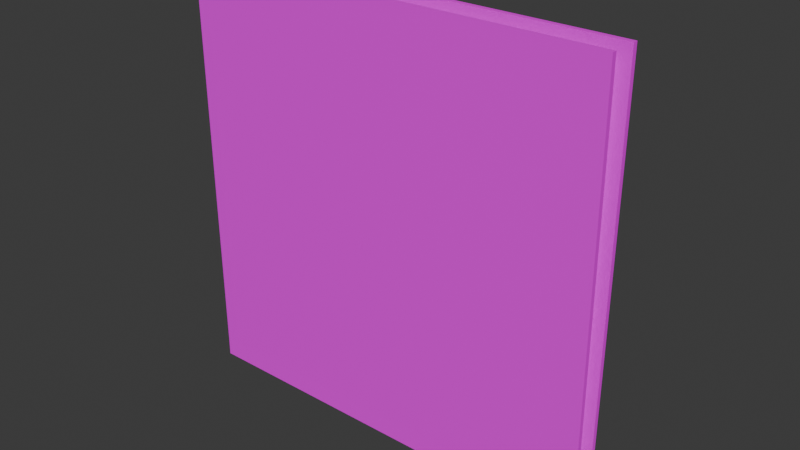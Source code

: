 # Source: book.blend  (saved by Blender 4.2.66; exported with 4.5.12 LTS)
import bpy
from mathutils import Matrix  # noqa: F401  (used for matrix-valued properties, if any)

bpy.ops.wm.read_factory_settings(use_empty=True)
scene = bpy.context.scene
scene.name = 'Scene'

# ---- collections
col_collection = bpy.data.collections.new('Collection'); scene.collection.children.link(col_collection)

# ---- images (referenced by path relative to the original .blend; pixels are not part of the script)
import os
ASSET_DIR = os.environ.get("B2B_ASSET_DIR", "")  # directory of the original .blend (textures are referenced by path, not embedded)
HERE = os.path.dirname(os.path.abspath(__file__))  # packed textures are extracted next to this script under _unpacked/

def load_image(name, relpath, width, height, colorspace="sRGB"):
    """Load a texture the original file referenced (path relative to the .blend, or extracted next to this script)."""
    p = next((c for c in (os.path.join(HERE, relpath), os.path.join(ASSET_DIR, relpath)) if relpath and os.path.exists(c)), "")
    if p:
        img = bpy.data.images.load(p, check_existing=True)
        img.name = name
    else:  # same state as the original file: an image datablock whose file is absent (Cycles renders it pink)
        img = bpy.data.images.new(name, width, height)
        img.source = "FILE"
        img.filepath = "//" + (relpath or name)
    img.colorspace_settings.name = colorspace
    return img
img_all_tex_png = load_image('all_tex.png', 'all_tex.png', 1024, 1024, 'sRGB')

# ---- materials (node trees are filled in below, after node groups)
mat_x = bpy.data.materials.new('マテリアル')

# ---- material node trees
mat_x.use_nodes = True; mat_x.node_tree.nodes.clear()
_N = mat_x.node_tree.nodes; _L = mat_x.node_tree.links
n0 = _N.new('ShaderNodeBsdfPrincipled'); n0.name = 'プリンシプルBSDF'; n0.location = (10, 300)
n1 = _N.new('ShaderNodeOutputMaterial'); n1.name = 'マテリアル出力'; n1.location = (300, 300)
n2 = _N.new('ShaderNodeTexImage'); n2.name = '画像テクスチャ'; n2.location = (-280, 271)
n2.image = img_all_tex_png
_L.new(n0.outputs[0], n1.inputs[0])
_L.new(n2.outputs[0], n0.inputs[0])
n1.is_active_output = True

# ---- world
world_world = bpy.data.worlds.new('World'); scene.world = world_world
world_world.use_nodes = True; world_world.node_tree.nodes.clear()
_N = world_world.node_tree.nodes; _L = world_world.node_tree.links
n0 = _N.new('ShaderNodeOutputWorld'); n0.name = 'World Output'; n0.location = (300, 300)
n1 = _N.new('ShaderNodeBackground'); n1.name = 'Background'; n1.location = (10, 300)
n1.inputs[0].default_value = (0.05088, 0.05088, 0.05088, 1.0)
_L.new(n1.outputs[0], n0.inputs[0])
n0.is_active_output = True
world_world.color = (0.05088, 0.05088, 0.05088)
world_world.sun_shadow_jitter_overblur = 0.0

# ---- meshes
me_001 = bpy.data.meshes.new('立方体.001')
me_001.from_pydata([(-1.0, -0.1781, -1.0), (-1.0, -0.2144, 1.0), (-1.0, 0.1781, -1.0), (-1.0, 0.2144, 1.0), (1.0, -0.1781, -1.0), (1.0, -0.2144, 1.0), (1.0, 0.1781, -1.0), (1.0, 0.2144, 1.0), (-1.0, 0.1302, -1.0), (-1.0, -0.1302, -1.0), (-1.0, -0.154, 1.0), (-1.0, 0.154, 1.0), (1.0, -0.1302, -1.0), (1.0, 0.1302, -1.0), (1.0, 0.154, 1.0), (1.0, -0.154, 1.0), (-1.0, -0.1781, -0.9092), (-1.0, 0.1781, -0.9092), (1.0, 0.1781, -0.9092), (1.0, -0.1781, -0.9092), (1.0, 0.1219, -0.9119), (1.0, -0.1219, -0.9119), (-1.0, -0.1219, -0.9119), (-1.0, 0.1219, -0.9119)], [], [(23, 11, 3, 17), (17, 3, 7, 18), (21, 15, 5, 19), (19, 5, 1, 16), (9, 12, 4, 0), (15, 10, 1, 5), (7, 3, 11, 14), (20, 14, 11, 23), (2, 6, 13, 8), (8, 13, 12, 9), (18, 7, 14, 20), (21, 22, 10, 15), (16, 1, 10, 22), (20, 23, 22, 21), (9, 22, 23, 8), (0, 16, 22, 9), (13, 20, 21, 12), (6, 18, 20, 13), (4, 19, 16, 0), (12, 21, 19, 4), (2, 17, 18, 6), (8, 23, 17, 2)])
_uv = me_001.uv_layers.new(name='UVマップ')
_uv.uv.foreach_set('vector', [0.6791, 0.8431, 0.6775, 0.9403, 0.6744, 0.9403, 0.6762, 0.8433, 0.6716, 0.8387, 0.5745, 0.8387, 0.5745, 0.737, 0.6716, 0.737, 0.6915, 0.7325, 0.6931, 0.6353, 0.6962, 0.6353, 0.6943, 0.7324, 0.6989, 0.737, 0.796, 0.737, 0.796, 0.8387, 0.6989, 0.8387, 0.6919, 0.8387, 0.6919, 0.737, 0.6943, 0.737, 0.6943, 0.8387, 0.6931, 0.6353, 0.6931, 0.5336, 0.6962, 0.5336, 0.6962, 0.6353, 0.6744, 0.6353, 0.6744, 0.5336, 0.6775, 0.5336, 0.6775, 0.6353, 0.6791, 0.7325, 0.5819, 0.7325, 0.5819, 0.6308, 0.6791, 0.6308, 0.6762, 0.8387, 0.6762, 0.737, 0.6787, 0.737, 0.6787, 0.8387, 0.6787, 0.8387, 0.6787, 0.737, 0.6919, 0.737, 0.6919, 0.8387, 0.6762, 0.7324, 0.6744, 0.6353, 0.6775, 0.6353, 0.6791, 0.7325, 0.6915, 0.7325, 0.6915, 0.6308, 0.7887, 0.6308, 0.7887, 0.7325, 0.6943, 0.8433, 0.6962, 0.9403, 0.6931, 0.9403, 0.6915, 0.8431, 0.6791, 0.7325, 0.6791, 0.6308, 0.6915, 0.6308, 0.6915, 0.7325, 0.6919, 0.8387, 0.6915, 0.8431, 0.6791, 0.8431, 0.6787, 0.8387, 0.6943, 0.8387, 0.6943, 0.8433, 0.6915, 0.8431, 0.6919, 0.8387, 0.6787, 0.737, 0.6791, 0.7325, 0.6915, 0.7325, 0.6919, 0.737, 0.6762, 0.737, 0.6762, 0.7324, 0.6791, 0.7325, 0.6787, 0.737, 0.6943, 0.737, 0.6989, 0.737, 0.6989, 0.8387, 0.6943, 0.8387, 0.6919, 0.737, 0.6915, 0.7325, 0.6943, 0.7324, 0.6943, 0.737, 0.6762, 0.8387, 0.6716, 0.8387, 0.6716, 0.737, 0.6762, 0.737, 0.6787, 0.8387, 0.6791, 0.8431, 0.6762, 0.8433, 0.6762, 0.8387])
me_001.materials.append(mat_x)
me_001.update()
me_016 = bpy.data.meshes.new('平面.016')
me_016.from_pydata([(-1.0, -1.0, 0.0), (1.0, -1.0, 0.0), (-1.0, 1.0, 0.0), (1.0, 1.0, 0.0), (-1.0, -1.0, -0.0131), (1.0, -1.0, -0.0131), (-1.0, 1.0, -0.0131), (1.0, 1.0, -0.0131)], [], [(0, 1, 3, 2), (4, 6, 7, 5)])
_uv = me_016.uv_layers.new(name='UVマップ')
_uv.uv.foreach_set('vector', [0.7963, 0.7983, 0.7963, 0.7102, 0.8843, 0.7102, 0.8843, 0.7983, 0.8846, 0.71, 0.8846, 0.6219, 0.9726, 0.6219, 0.9726, 0.71])
me_016.materials.append(mat_x)
me_016.update()
me_017 = bpy.data.meshes.new('平面.017')
me_017.from_pydata([(-1.0, -1.0, 0.0), (1.0, -1.0, 0.0), (-1.0, 1.0, 0.0), (1.0, 1.0, 0.0), (-1.0, -1.0, -0.0317), (1.0, -1.0, -0.0317), (-1.0, 1.0, -0.0317), (1.0, 1.0, -0.0317)], [], [(0, 1, 3, 2), (4, 6, 7, 5)])
_uv = me_017.uv_layers.new(name='UVマップ')
_uv.uv.foreach_set('vector', [0.7963, 0.6217, 0.7963, 0.5336, 0.8843, 0.5336, 0.8843, 0.6217, 0.8846, 0.9748, 0.8846, 0.8868, 0.9726, 0.8868, 0.9726, 0.9748])
me_017.materials.append(mat_x)
me_017.update()
me_018 = bpy.data.meshes.new('平面.018')
me_018.from_pydata([(-1.0, -1.0, 0.0), (1.0, -1.0, 0.0), (-1.0, 1.0, 0.0), (1.0, 1.0, 0.0), (-1.0, -1.0, -0.0491), (1.0, -1.0, -0.0491), (-1.0, 1.0, -0.0491), (1.0, 1.0, -0.0491)], [], [(0, 1, 3, 2), (4, 6, 7, 5)])
_uv = me_018.uv_layers.new(name='UVマップ')
_uv.uv.foreach_set('vector', [0.7963, 0.8866, 0.7963, 0.7985, 0.8843, 0.7985, 0.8843, 0.8866, 0.8846, 0.7983, 0.8846, 0.7102, 0.9726, 0.7102, 0.9726, 0.7983])
me_018.materials.append(mat_x)
me_018.update()
me_019 = bpy.data.meshes.new('平面.019')
me_019.from_pydata([(-1.0, -1.0, 0.0), (1.0, -1.0, 0.0), (-1.0, 1.0, 0.0), (1.0, 1.0, 0.0), (-1.0, -1.0, -0.06845), (1.0, -1.0, -0.06845), (-1.0, 1.0, -0.06845), (1.0, 1.0, -0.06845)], [], [(0, 1, 3, 2), (4, 6, 7, 5)])
_uv = me_019.uv_layers.new(name='UVマップ')
_uv.uv.foreach_set('vector', [0.7963, 0.71, 0.7963, 0.6219, 0.8843, 0.6219, 0.8843, 0.71, 0.8846, 0.8866, 0.8846, 0.7985, 0.9726, 0.7985, 0.9726, 0.8866])
me_019.materials.append(mat_x)
me_019.update()
me_020 = bpy.data.meshes.new('平面.020')
me_020.from_pydata([(-1.0, -1.0, 0.0), (1.0, -1.0, 0.0), (-1.0, 1.0, 0.0), (1.0, 1.0, 0.0), (-1.0, -1.0, -0.08597), (1.0, -1.0, -0.08597), (-1.0, 1.0, -0.08597), (1.0, 1.0, -0.08597)], [], [(0, 1, 3, 2), (4, 6, 7, 5)])
_uv = me_020.uv_layers.new(name='UVマップ')
_uv.uv.foreach_set('vector', [0.8846, 0.6217, 0.8846, 0.5336, 0.9726, 0.5336, 0.9726, 0.6217, 0.7963, 0.9748, 0.7963, 0.8868, 0.8843, 0.8868, 0.8843, 0.9748])
me_020.materials.append(mat_x)
me_020.update()
arm_x = bpy.data.armatures.new('アーマチュア')  # bones are not reproduced

# ---- objects
ob_x = bpy.data.objects.new('アーマチュア', arm_x)
ob_x_1 = bpy.data.objects.new('立方体', me_001)
ob_x_2 = bpy.data.objects.new('平面', me_016)
ob_001 = bpy.data.objects.new('平面.001', me_017)
ob_002 = bpy.data.objects.new('平面.002', me_018)
ob_003 = bpy.data.objects.new('平面.003', me_019)
ob_004 = bpy.data.objects.new('平面.004', me_020)

# ---- transforms, parenting, visibility, modifiers, constraints
ob_x.location = (0.0, 0.0, 0.05577)
ob_x.show_in_front = True
ob_x_1.parent = ob_x
ob_x_1.matrix_parent_inverse = Matrix(((1.0, -0.0, 0.0, -0.0), (-0.0, 1.0, -0.0, 0.0), (0.0, -0.0, 1.0, -0.05577), (-0.0, 0.0, -0.0, 1.0)))
ob_x_1.location = (0.0, 0.0, 2.337)
ob_x_1.scale = (2.356, 0.8616, 2.356)
_vg = ob_x_1.vertex_groups.new(name='ボーン')
for _i, _w in zip([0, 1, 2, 3, 4, 5, 6, 7, 8, 9, 10, 11, 12, 13, 14, 15, 16, 17, 18, 19, 20, 21, 22, 23], [0.9963, 0.0, 0.9967, 0.0, 0.9963, 0.0, 0.9967, 0.0, 0.9967, 0.9963, 0.0, 0.0, 0.9963, 0.9967, 0.0, 0.0, 0.9098, 0.9137, 0.9137, 0.9098, 0.9181, 0.9154, 0.9154, 0.9181]): _vg.add([_i], _w, 'REPLACE')
_vg = ob_x_1.vertex_groups.new(name='ボーン.001')
for _i, _w in zip([1, 3, 5, 7, 10, 11, 14, 15], [0.0, 1.0, 0.0, 1.0, 0.0, 1.0, 1.0, 0.0]): _vg.add([_i], _w, 'REPLACE')
_vg = ob_x_1.vertex_groups.new(name='ボーン.002')
for _i, _w in zip([1, 2, 3, 5, 6, 7, 8, 9, 10, 11, 12, 13, 14, 15, 17, 18, 20, 21, 22, 23], [1.0, 0.0, 0.0, 1.0, 0.0, 0.0, 0.0, 0.0, 1.0, 0.0, 0.0, 0.0, 0.0, 1.0, 0.0, 0.0, 0.0, 0.0, 0.0, 0.0]): _vg.add([_i], _w, 'REPLACE')
_m = ob_x_1.modifiers.new('アーマチュア', 'ARMATURE')
_m.object = ob_x
ob_x_2.parent = ob_x
ob_x_2.matrix_parent_inverse = Matrix(((1.0, -0.0, 0.0, -0.0), (-0.0, 1.0, -0.0, 0.0), (0.0, -0.0, 1.0, -0.05577), (-0.0, 0.0, -0.0, 1.0)))
ob_x_2.location = (0.0, 0.01453, 2.3)
ob_x_2.rotation_euler = (-1.571, -2.22e-16, 2.22e-16)
ob_x_2.scale = (2.219, 2.219, 2.219)
_vg = ob_x_2.vertex_groups.new(name='ボーン')
_vg = ob_x_2.vertex_groups.new(name='ボーン.001')
for _i, _w in zip([0, 1, 2, 3, 7], [0.9992, 0.9998, 1.0, 0.9943, 5.748e-05]): _vg.add([_i], _w, 'REPLACE')
_vg = ob_x_2.vertex_groups.new(name='ボーン.002')
for _i, _w in zip([3, 4, 5, 6, 7], [0.02323, 1.0, 1.0, 1.0, 1.0]): _vg.add([_i], _w, 'REPLACE')
_m = ob_x_2.modifiers.new('アーマチュア', 'ARMATURE')
_m.object = ob_x
ob_001.parent = ob_x
ob_001.matrix_parent_inverse = Matrix(((1.0, -0.0, 0.0, -0.0), (-0.0, 1.0, -0.0, 0.0), (0.0, -0.0, 1.0, -0.05577), (-0.0, 0.0, -0.0, 1.0)))
ob_001.location = (0.0, 0.03518, 2.3)
ob_001.rotation_euler = (-1.571, -2.22e-16, 2.22e-16)
ob_001.scale = (2.219, 2.219, 2.219)
_vg = ob_001.vertex_groups.new(name='ボーン')
_vg = ob_001.vertex_groups.new(name='ボーン.001')
for _i, _w in zip([0, 1, 2, 3], [0.9992, 0.9999, 1.0, 1.0]): _vg.add([_i], _w, 'REPLACE')
_vg = ob_001.vertex_groups.new(name='ボーン.002')
for _i, _w in zip([4, 5, 6, 7], [1.0, 1.0, 0.9938, 0.9903]): _vg.add([_i], _w, 'REPLACE')
_m = ob_001.modifiers.new('アーマチュア', 'ARMATURE')
_m.object = ob_x
ob_002.parent = ob_x
ob_002.matrix_parent_inverse = Matrix(((1.0, -0.0, 0.0, -0.0), (-0.0, 1.0, -0.0, 0.0), (0.0, -0.0, 1.0, -0.05577), (-0.0, 0.0, -0.0, 1.0)))
ob_002.location = (0.0, 0.05448, 2.3)
ob_002.rotation_euler = (-1.571, -2.22e-16, 2.22e-16)
ob_002.scale = (2.219, 2.219, 2.219)
_vg = ob_002.vertex_groups.new(name='ボーン')
_vg = ob_002.vertex_groups.new(name='ボーン.001')
for _i, _w in zip([0, 1, 2, 3], [0.9992, 0.9855, 0.9999, 0.9793]): _vg.add([_i], _w, 'REPLACE')
_vg = ob_002.vertex_groups.new(name='ボーン.002')
for _i, _w in zip([2, 3, 4, 5, 6, 7], [0.001594, 0.001287, 1.0, 1.0, 0.9992, 1.0]): _vg.add([_i], _w, 'REPLACE')
_m = ob_002.modifiers.new('アーマチュア', 'ARMATURE')
_m.object = ob_x
ob_003.parent = ob_x
ob_003.matrix_parent_inverse = Matrix(((1.0, -0.0, 0.0, -0.0), (-0.0, 1.0, -0.0, 0.0), (0.0, -0.0, 1.0, -0.05577), (-0.0, 0.0, -0.0, 1.0)))
ob_003.location = (0.0, 0.07595, 2.3)
ob_003.rotation_euler = (-1.571, -2.22e-16, 2.22e-16)
ob_003.scale = (2.219, 2.219, 2.219)
_vg = ob_003.vertex_groups.new(name='ボーン')
_vg = ob_003.vertex_groups.new(name='ボーン.001')
for _i, _w in zip([0, 1, 2, 3], [0.994, 0.9999, 0.9958, 0.9738]): _vg.add([_i], _w, 'REPLACE')
_vg = ob_003.vertex_groups.new(name='ボーン.002')
for _i, _w in zip([3, 4, 5, 6, 7], [0.02879, 0.9999, 0.9674, 0.9658, 0.9934]): _vg.add([_i], _w, 'REPLACE')
_m = ob_003.modifiers.new('アーマチュア', 'ARMATURE')
_m.object = ob_x
ob_004.parent = ob_x
ob_004.matrix_parent_inverse = Matrix(((1.0, -0.0, 0.0, -0.0), (-0.0, 1.0, -0.0, 0.0), (0.0, -0.0, 1.0, -0.05577), (-0.0, 0.0, -0.0, 1.0)))
ob_004.location = (0.0, 0.0954, 2.3)
ob_004.rotation_euler = (-1.571, -2.22e-16, 2.22e-16)
ob_004.scale = (2.219, 2.219, 2.219)
_vg = ob_004.vertex_groups.new(name='ボーン')
_vg = ob_004.vertex_groups.new(name='ボーン.001')
for _i, _w in zip([0, 1, 2, 3], [0.993, 0.9438, 0.9939, 0.9555]): _vg.add([_i], _w, 'REPLACE')
_vg = ob_004.vertex_groups.new(name='ボーン.002')
for _i, _w in zip([3, 4, 5, 6, 7], [0.00667, 1.0, 1.0, 0.9975, 0.9887]): _vg.add([_i], _w, 'REPLACE')
_m = ob_004.modifiers.new('アーマチュア', 'ARMATURE')
_m.object = ob_x

# ---- collection membership
col_collection.objects.link(ob_x)
col_collection.objects.link(ob_x_1)
col_collection.objects.link(ob_x_2)
col_collection.objects.link(ob_001)
col_collection.objects.link(ob_002)
col_collection.objects.link(ob_003)
col_collection.objects.link(ob_004)

# ---- scene / render settings (as saved in the file)
scene.frame_start = 1; scene.frame_end = 250; scene.frame_set(1)
scene.render.engine = 'BLENDER_EEVEE_NEXT'
bpy.context.view_layer.update()

# ---- added for rendering (the .blend has no active camera and no usable light): camera, sun
cam_auto = bpy.data.cameras.new('AutoCamera')
cam_auto.lens = 50.0
cam_auto.sensor_width = 36.0
cam_auto.clip_end = 1000.0
ob_auto_camera = bpy.data.objects.new('AutoCamera', cam_auto)
scene.collection.objects.link(ob_auto_camera)
ob_auto_camera.location = (6.24077, -7.33337, 7.3291)
ob_auto_camera.rotation_euler = (1.09748, -7.21219e-08, 0.694738)
scene.camera = ob_auto_camera
light_auto_sun = bpy.data.lights.new('AutoSun', 'SUN')
light_auto_sun.energy = 3.0
light_auto_sun.angle = 0.0523599
ob_auto_sun = bpy.data.objects.new('AutoSun', light_auto_sun)
scene.collection.objects.link(ob_auto_sun)
ob_auto_sun.rotation_euler = (0.872665, 0.174533, 0.523599)
bpy.context.view_layer.update()
